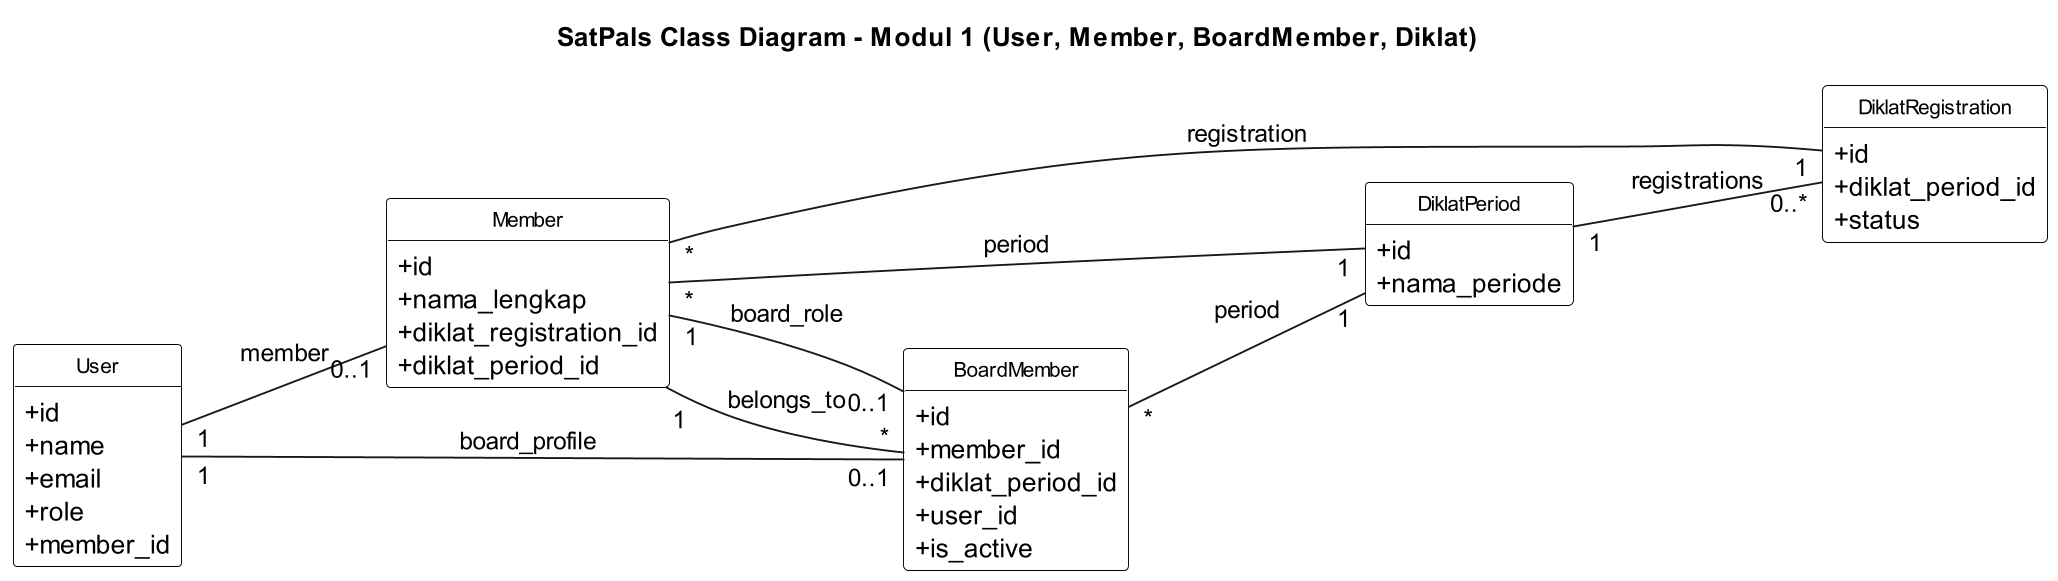

The diagram above was rendered by PlantUML. Its source (embedded in the PNG):
@startuml satpals-class-module-1-user-diklat
hide circle
hide methods
skinparam classAttributeIconSize 0
skinparam packageStyle rectangle
skinparam shadowing false
skinparam dpi 180
skinparam class {
  BackgroundColor White
  BorderColor Black
  FontSize 11
  FontName Arial
}
left to right direction

title SatPals Class Diagram - Modul 1 (User, Member, BoardMember, Diklat)

class User {
  +id
  +name
  +email
  +role
  +member_id
}

class Member {
  +id
  +nama_lengkap
  +diklat_registration_id
  +diklat_period_id
}

class BoardMember {
  +id
  +member_id
  +diklat_period_id
  +user_id
  +is_active
}

class DiklatPeriod {
  +id
  +nama_periode
}

class DiklatRegistration {
  +id
  +diklat_period_id
  +status
}

User "1" -- "0..1" Member : member
User "1" -- "0..1" BoardMember : board_profile
Member "1" -- "0..1" BoardMember : board_role
Member "*" -- "1" DiklatRegistration : registration
Member "*" -- "1" DiklatPeriod : period
BoardMember "*" -- "1" Member : belongs_to
BoardMember "*" -- "1" DiklatPeriod : period
DiklatPeriod "1" -- "0..*" DiklatRegistration : registrations

@enduml